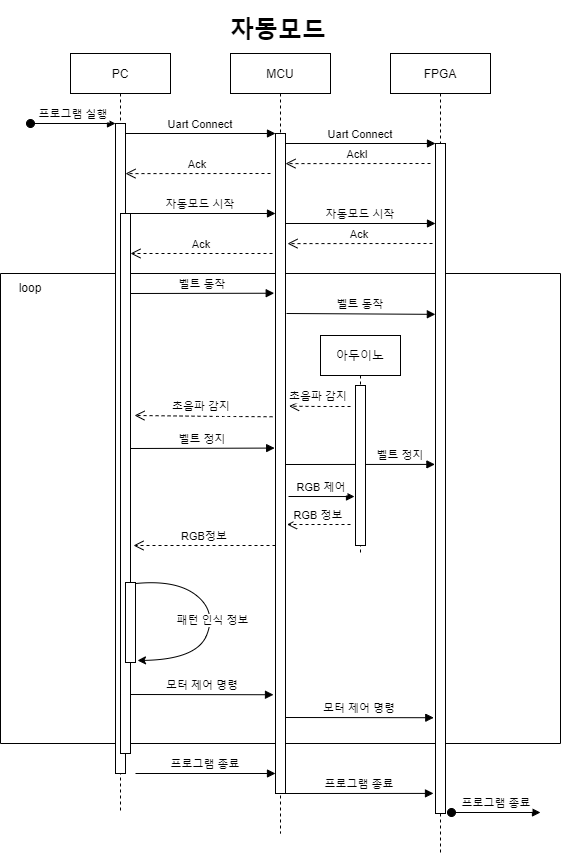

The diagram above was exported from draw.io. Its source (the exported page's mxGraphModel, read from the mxfile embedded in the PNG):
<mxGraphModel dx="1342" dy="865" grid="1" gridSize="10" guides="1" tooltips="1" connect="1" arrows="1" fold="1" page="1" pageScale="1" pageWidth="850" pageHeight="1100" math="0" shadow="0">
  <root>
    <mxCell id="0" />
    <mxCell id="1" parent="0" />
    <mxCell id="3nuBFxr9cyL0pnOWT2aG-5" value="MCU" style="shape=umlLifeline;perimeter=lifelinePerimeter;container=1;collapsible=0;recursiveResize=0;rounded=0;shadow=0;strokeWidth=1;" parent="1" vertex="1">
      <mxGeometry x="270" y="80" width="100" height="780" as="geometry" />
    </mxCell>
    <mxCell id="3nuBFxr9cyL0pnOWT2aG-7" value="Ack" style="verticalAlign=bottom;endArrow=open;dashed=1;endSize=8;shadow=0;strokeWidth=1;entryX=1;entryY=0.169;entryDx=0;entryDy=0;entryPerimeter=0;" parent="3nuBFxr9cyL0pnOWT2aG-5" edge="1">
      <mxGeometry relative="1" as="geometry">
        <mxPoint x="-105" y="120.11000000000001" as="targetPoint" />
        <mxPoint x="40" y="120" as="sourcePoint" />
      </mxGeometry>
    </mxCell>
    <mxCell id="_m5z_2Xifvz2YYpThkbD-2" value="벨트 정지" style="verticalAlign=bottom;endArrow=block;shadow=0;strokeWidth=1;entryX=-0.059;entryY=0.373;entryDx=0;entryDy=0;entryPerimeter=0;" parent="3nuBFxr9cyL0pnOWT2aG-5" edge="1">
      <mxGeometry x="0.5394" relative="1" as="geometry">
        <mxPoint x="55" y="411" as="sourcePoint" />
        <mxPoint x="204.40999999999997" y="410.90999999999997" as="targetPoint" />
        <mxPoint as="offset" />
      </mxGeometry>
    </mxCell>
    <mxCell id="_m5z_2Xifvz2YYpThkbD-8" value="" style="swimlane;startSize=0;" parent="3nuBFxr9cyL0pnOWT2aG-5" vertex="1">
      <mxGeometry x="-230" y="220" width="560" height="470" as="geometry" />
    </mxCell>
    <mxCell id="_m5z_2Xifvz2YYpThkbD-9" value="loop" style="text;html=1;strokeColor=none;fillColor=none;align=center;verticalAlign=middle;whiteSpace=wrap;rounded=0;" parent="_m5z_2Xifvz2YYpThkbD-8" vertex="1">
      <mxGeometry width="60" height="30" as="geometry" />
    </mxCell>
    <mxCell id="_m5z_2Xifvz2YYpThkbD-4" value="초음파 감지" style="verticalAlign=bottom;endArrow=open;dashed=1;endSize=8;shadow=0;strokeWidth=1;entryX=1.357;entryY=0.395;entryDx=0;entryDy=0;entryPerimeter=0;" parent="_m5z_2Xifvz2YYpThkbD-8" edge="1">
      <mxGeometry x="0.0531" y="-1" relative="1" as="geometry">
        <mxPoint x="288.56999999999994" y="132.70000000000005" as="targetPoint" />
        <mxPoint x="350" y="133" as="sourcePoint" />
        <Array as="points">
          <mxPoint x="320" y="133" />
        </Array>
        <mxPoint as="offset" />
      </mxGeometry>
    </mxCell>
    <mxCell id="ayvJse_TxnDcJWh4Cvc9-5" value="아두이노" style="shape=umlLifeline;perimeter=lifelinePerimeter;container=1;collapsible=0;recursiveResize=0;rounded=0;shadow=0;strokeWidth=1;" parent="_m5z_2Xifvz2YYpThkbD-8" vertex="1">
      <mxGeometry x="320" y="62" width="80" height="220" as="geometry" />
    </mxCell>
    <mxCell id="ayvJse_TxnDcJWh4Cvc9-7" value="RGB 정보" style="verticalAlign=bottom;endArrow=open;dashed=1;endSize=8;shadow=0;strokeWidth=1;" parent="ayvJse_TxnDcJWh4Cvc9-5" edge="1">
      <mxGeometry relative="1" as="geometry">
        <mxPoint x="-33.5" y="189" as="targetPoint" />
        <mxPoint x="30" y="189" as="sourcePoint" />
      </mxGeometry>
    </mxCell>
    <mxCell id="ayvJse_TxnDcJWh4Cvc9-8" value="RGB 제어" style="verticalAlign=bottom;endArrow=block;shadow=0;strokeWidth=1;entryX=-0.2;entryY=0.463;entryDx=0;entryDy=0;entryPerimeter=0;" parent="ayvJse_TxnDcJWh4Cvc9-5" edge="1">
      <mxGeometry relative="1" as="geometry">
        <mxPoint x="-32" y="161" as="sourcePoint" />
        <mxPoint x="34" y="161.03999999999996" as="targetPoint" />
      </mxGeometry>
    </mxCell>
    <mxCell id="vWofATn5t4GD9aonur_x-1" value="" style="points=[];perimeter=orthogonalPerimeter;rounded=0;shadow=0;strokeWidth=1;" parent="ayvJse_TxnDcJWh4Cvc9-5" vertex="1">
      <mxGeometry x="35" y="50" width="10" height="160" as="geometry" />
    </mxCell>
    <mxCell id="_m5z_2Xifvz2YYpThkbD-3" value="RGB정보" style="verticalAlign=bottom;endArrow=open;dashed=1;endSize=8;shadow=0;strokeWidth=1;" parent="_m5z_2Xifvz2YYpThkbD-8" edge="1">
      <mxGeometry relative="1" as="geometry">
        <mxPoint x="133" y="272" as="targetPoint" />
        <mxPoint x="275" y="272" as="sourcePoint" />
      </mxGeometry>
    </mxCell>
    <mxCell id="_m5z_2Xifvz2YYpThkbD-5" value="모터 제어 명령" style="verticalAlign=bottom;endArrow=block;shadow=0;strokeWidth=1;entryX=-0.2;entryY=0.864;entryDx=0;entryDy=0;entryPerimeter=0;" parent="_m5z_2Xifvz2YYpThkbD-8" edge="1">
      <mxGeometry relative="1" as="geometry">
        <mxPoint x="130" y="421" as="sourcePoint" />
        <mxPoint x="273.0000000000001" y="421.2399999999998" as="targetPoint" />
      </mxGeometry>
    </mxCell>
    <mxCell id="3nuBFxr9cyL0pnOWT2aG-6" value="" style="points=[];perimeter=orthogonalPerimeter;rounded=0;shadow=0;strokeWidth=1;" parent="3nuBFxr9cyL0pnOWT2aG-5" vertex="1">
      <mxGeometry x="45" y="80" width="10" height="660" as="geometry" />
    </mxCell>
    <mxCell id="3nuBFxr9cyL0pnOWT2aG-1" value="PC" style="shape=umlLifeline;perimeter=lifelinePerimeter;container=1;collapsible=0;recursiveResize=0;rounded=0;shadow=0;strokeWidth=1;" parent="1" vertex="1">
      <mxGeometry x="110" y="80" width="100" height="760" as="geometry" />
    </mxCell>
    <mxCell id="3nuBFxr9cyL0pnOWT2aG-2" value="" style="points=[];perimeter=orthogonalPerimeter;rounded=0;shadow=0;strokeWidth=1;" parent="3nuBFxr9cyL0pnOWT2aG-1" vertex="1">
      <mxGeometry x="45" y="70" width="10" height="650" as="geometry" />
    </mxCell>
    <mxCell id="3nuBFxr9cyL0pnOWT2aG-3" value="프로그램 실행" style="verticalAlign=bottom;startArrow=oval;endArrow=block;startSize=8;shadow=0;strokeWidth=1;" parent="3nuBFxr9cyL0pnOWT2aG-1" target="3nuBFxr9cyL0pnOWT2aG-2" edge="1">
      <mxGeometry relative="1" as="geometry">
        <mxPoint x="-40" y="70" as="sourcePoint" />
      </mxGeometry>
    </mxCell>
    <mxCell id="wdBfQSyG3NQb84y_nXzb-25" value="" style="points=[];perimeter=orthogonalPerimeter;rounded=0;shadow=0;strokeWidth=1;" parent="3nuBFxr9cyL0pnOWT2aG-1" vertex="1">
      <mxGeometry x="50" y="160" width="10" height="540" as="geometry" />
    </mxCell>
    <mxCell id="_m5z_2Xifvz2YYpThkbD-1" value="벨트 정지" style="verticalAlign=bottom;endArrow=block;shadow=0;strokeWidth=1;entryX=-0.082;entryY=0.363;entryDx=0;entryDy=0;entryPerimeter=0;" parent="3nuBFxr9cyL0pnOWT2aG-1" edge="1">
      <mxGeometry relative="1" as="geometry">
        <mxPoint x="60" y="395" as="sourcePoint" />
        <mxPoint x="204.18000000000006" y="394.5799999999999" as="targetPoint" />
      </mxGeometry>
    </mxCell>
    <mxCell id="3nuBFxr9cyL0pnOWT2aG-8" value="Uart Connect" style="verticalAlign=bottom;endArrow=block;entryX=0;entryY=0;shadow=0;strokeWidth=1;" parent="1" source="3nuBFxr9cyL0pnOWT2aG-2" target="3nuBFxr9cyL0pnOWT2aG-6" edge="1">
      <mxGeometry relative="1" as="geometry">
        <mxPoint x="275" y="160" as="sourcePoint" />
      </mxGeometry>
    </mxCell>
    <mxCell id="0siDe6eC40Ggt91VJmqC-4" value="FPGA" style="shape=umlLifeline;perimeter=lifelinePerimeter;container=1;collapsible=0;recursiveResize=0;rounded=0;shadow=0;strokeWidth=1;" parent="1" vertex="1">
      <mxGeometry x="430" y="80" width="100" height="800" as="geometry" />
    </mxCell>
    <mxCell id="0siDe6eC40Ggt91VJmqC-5" value="" style="points=[];perimeter=orthogonalPerimeter;rounded=0;shadow=0;strokeWidth=1;" parent="0siDe6eC40Ggt91VJmqC-4" vertex="1">
      <mxGeometry x="45" y="90" width="10" height="670" as="geometry" />
    </mxCell>
    <mxCell id="wdBfQSyG3NQb84y_nXzb-4" value="Ackl" style="verticalAlign=bottom;endArrow=open;dashed=1;endSize=8;shadow=0;strokeWidth=1;entryX=1;entryY=0.169;entryDx=0;entryDy=0;entryPerimeter=0;" parent="0siDe6eC40Ggt91VJmqC-4" edge="1">
      <mxGeometry relative="1" as="geometry">
        <mxPoint x="-105" y="110.11000000000001" as="targetPoint" />
        <mxPoint x="40" y="110" as="sourcePoint" />
      </mxGeometry>
    </mxCell>
    <mxCell id="wdBfQSyG3NQb84y_nXzb-5" value="Uart Connect" style="verticalAlign=bottom;endArrow=block;entryX=0;entryY=0;shadow=0;strokeWidth=1;" parent="0siDe6eC40Ggt91VJmqC-4" edge="1">
      <mxGeometry relative="1" as="geometry">
        <mxPoint x="-105" y="90.00000000000011" as="sourcePoint" />
        <mxPoint x="45" y="90.00000000000011" as="targetPoint" />
      </mxGeometry>
    </mxCell>
    <mxCell id="wdBfQSyG3NQb84y_nXzb-8" value="자동모드 시작" style="verticalAlign=bottom;endArrow=block;entryX=0;entryY=0;shadow=0;strokeWidth=1;" parent="0siDe6eC40Ggt91VJmqC-4" edge="1">
      <mxGeometry relative="1" as="geometry">
        <mxPoint x="-105" y="170" as="sourcePoint" />
        <mxPoint x="45" y="170" as="targetPoint" />
      </mxGeometry>
    </mxCell>
    <mxCell id="wdBfQSyG3NQb84y_nXzb-9" value="Ack" style="verticalAlign=bottom;endArrow=open;dashed=1;endSize=8;shadow=0;strokeWidth=1;entryX=1;entryY=0.169;entryDx=0;entryDy=0;entryPerimeter=0;" parent="0siDe6eC40Ggt91VJmqC-4" edge="1">
      <mxGeometry relative="1" as="geometry">
        <mxPoint x="-103" y="190.11000000000013" as="targetPoint" />
        <mxPoint x="42" y="190" as="sourcePoint" />
      </mxGeometry>
    </mxCell>
    <mxCell id="ayvJse_TxnDcJWh4Cvc9-2" value="벨트 동작" style="verticalAlign=bottom;endArrow=block;shadow=0;strokeWidth=1;entryX=-0.013;entryY=0.255;entryDx=0;entryDy=0;entryPerimeter=0;" parent="0siDe6eC40Ggt91VJmqC-4" target="0siDe6eC40Ggt91VJmqC-5" edge="1">
      <mxGeometry relative="1" as="geometry">
        <mxPoint x="-104" y="260" as="sourcePoint" />
        <mxPoint x="40" y="260" as="targetPoint" />
      </mxGeometry>
    </mxCell>
    <mxCell id="_m5z_2Xifvz2YYpThkbD-11" value="프로그램 종료" style="verticalAlign=bottom;endArrow=block;shadow=0;strokeWidth=1;entryX=-0.2;entryY=0.97;entryDx=0;entryDy=0;entryPerimeter=0;" parent="0siDe6eC40Ggt91VJmqC-4" target="0siDe6eC40Ggt91VJmqC-5" edge="1">
      <mxGeometry relative="1" as="geometry">
        <mxPoint x="-105" y="740" as="sourcePoint" />
        <mxPoint x="42.559999999999945" y="739.8999999999999" as="targetPoint" />
      </mxGeometry>
    </mxCell>
    <mxCell id="wdBfQSyG3NQb84y_nXzb-7" value="자동모드 시작" style="verticalAlign=bottom;endArrow=block;entryX=0;entryY=0;shadow=0;strokeWidth=1;" parent="1" edge="1">
      <mxGeometry relative="1" as="geometry">
        <mxPoint x="165" y="240.0000000000001" as="sourcePoint" />
        <mxPoint x="315" y="240.0000000000001" as="targetPoint" />
      </mxGeometry>
    </mxCell>
    <mxCell id="wdBfQSyG3NQb84y_nXzb-10" value="Ack" style="verticalAlign=bottom;endArrow=open;dashed=1;endSize=8;shadow=0;strokeWidth=1;" parent="1" edge="1">
      <mxGeometry relative="1" as="geometry">
        <mxPoint x="170" y="280" as="targetPoint" />
        <mxPoint x="312" y="280" as="sourcePoint" />
      </mxGeometry>
    </mxCell>
    <mxCell id="wdBfQSyG3NQb84y_nXzb-26" value="&lt;h1&gt;자동모드&lt;/h1&gt;&lt;div&gt;&lt;br&gt;&lt;/div&gt;" style="text;html=1;strokeColor=none;fillColor=none;spacing=5;spacingTop=-20;whiteSpace=wrap;overflow=hidden;rounded=0;" parent="1" vertex="1">
      <mxGeometry x="265" y="37" width="110" height="40" as="geometry" />
    </mxCell>
    <mxCell id="ayvJse_TxnDcJWh4Cvc9-1" value="벨트 동작" style="verticalAlign=bottom;endArrow=block;shadow=0;strokeWidth=1;entryX=-0.128;entryY=0.242;entryDx=0;entryDy=0;entryPerimeter=0;" parent="1" target="3nuBFxr9cyL0pnOWT2aG-6" edge="1">
      <mxGeometry relative="1" as="geometry">
        <mxPoint x="170" y="320" as="sourcePoint" />
        <mxPoint x="310" y="320" as="targetPoint" />
      </mxGeometry>
    </mxCell>
    <mxCell id="wdBfQSyG3NQb84y_nXzb-22" value="" style="points=[];perimeter=orthogonalPerimeter;rounded=0;shadow=0;strokeWidth=1;" parent="1" vertex="1">
      <mxGeometry x="165" y="609" width="10" height="80" as="geometry" />
    </mxCell>
    <mxCell id="wdBfQSyG3NQb84y_nXzb-24" value="패턴 인식 정보" style="curved=1;endArrow=classic;html=1;rounded=0;exitX=1;exitY=0.013;exitDx=0;exitDy=0;exitPerimeter=0;entryX=1.2;entryY=0.975;entryDx=0;entryDy=0;entryPerimeter=0;" parent="1" source="wdBfQSyG3NQb84y_nXzb-22" target="wdBfQSyG3NQb84y_nXzb-22" edge="1">
      <mxGeometry width="50" height="50" relative="1" as="geometry">
        <mxPoint x="416" y="728" as="sourcePoint" />
        <mxPoint x="466" y="678" as="targetPoint" />
        <Array as="points">
          <mxPoint x="216" y="606" />
          <mxPoint x="256" y="638" />
          <mxPoint x="236" y="686" />
        </Array>
      </mxGeometry>
    </mxCell>
    <mxCell id="_m5z_2Xifvz2YYpThkbD-10" value="프로그램 종료" style="verticalAlign=bottom;endArrow=block;shadow=0;strokeWidth=1;" parent="1" edge="1">
      <mxGeometry relative="1" as="geometry">
        <mxPoint x="175" y="800" as="sourcePoint" />
        <mxPoint x="315" y="800" as="targetPoint" />
      </mxGeometry>
    </mxCell>
    <mxCell id="_m5z_2Xifvz2YYpThkbD-12" value="프로그램 종료" style="verticalAlign=bottom;startArrow=oval;endArrow=block;startSize=8;shadow=0;strokeWidth=1;" parent="1" edge="1">
      <mxGeometry relative="1" as="geometry">
        <mxPoint x="491" y="839" as="sourcePoint" />
        <mxPoint x="580" y="839" as="targetPoint" />
      </mxGeometry>
    </mxCell>
    <mxCell id="vWofATn5t4GD9aonur_x-2" value="초음파 감지" style="verticalAlign=bottom;endArrow=open;dashed=1;endSize=8;shadow=0;strokeWidth=1;entryX=1.4;entryY=0.374;entryDx=0;entryDy=0;entryPerimeter=0;exitX=-0.295;exitY=0.411;exitDx=0;exitDy=0;exitPerimeter=0;" parent="1" target="wdBfQSyG3NQb84y_nXzb-25" edge="1">
      <mxGeometry x="0.0293" y="-1" relative="1" as="geometry">
        <mxPoint x="172.04999999999995" y="436.1400000000001" as="targetPoint" />
        <mxPoint x="312.04999999999995" y="443.26" as="sourcePoint" />
        <Array as="points">
          <mxPoint x="271.43" y="443" />
          <mxPoint x="261.43" y="443" />
        </Array>
        <mxPoint as="offset" />
      </mxGeometry>
    </mxCell>
    <mxCell id="_m5z_2Xifvz2YYpThkbD-6" value="모터 제어 명령" style="verticalAlign=bottom;endArrow=block;shadow=0;strokeWidth=1;entryX=-0.172;entryY=0.866;entryDx=0;entryDy=0;entryPerimeter=0;" parent="1" edge="1">
      <mxGeometry relative="1" as="geometry">
        <mxPoint x="325" y="744" as="sourcePoint" />
        <mxPoint x="473.2800000000002" y="744.22" as="targetPoint" />
      </mxGeometry>
    </mxCell>
  </root>
</mxGraphModel>